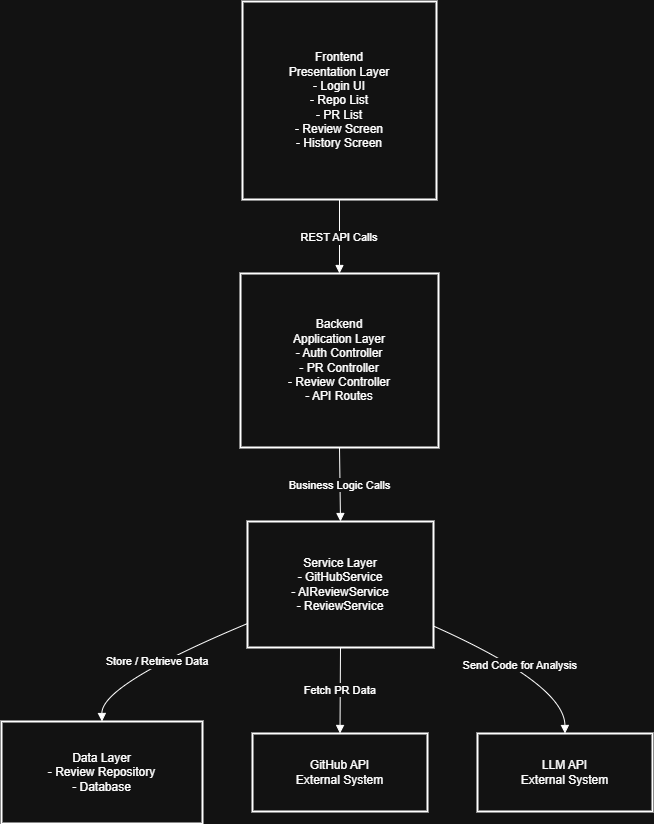

The diagram above was exported from draw.io. Its source (the exported page's mxGraphModel, read from the mxfile embedded in the PNG):
<mxGraphModel dx="2605" dy="1318" grid="1" gridSize="10" guides="1" tooltips="1" connect="1" arrows="1" fold="1" page="1" pageScale="1" pageWidth="827" pageHeight="1169" math="0" shadow="0">
  <root>
    <mxCell id="0" />
    <mxCell id="1" parent="0" />
    <mxCell id="1wH2KnDZV6dMyFnDG8o9-1" parent="1" style="whiteSpace=wrap;strokeWidth=2;" value="Frontend&#10;Presentation Layer&#10;- Login UI&#10;- Repo List&#10;- PR List&#10;- Review Screen&#10;- History Screen" vertex="1">
      <mxGeometry height="198" width="194" x="311" y="100" as="geometry" />
    </mxCell>
    <mxCell id="1wH2KnDZV6dMyFnDG8o9-2" parent="1" style="whiteSpace=wrap;strokeWidth=2;" value="Backend&#10;Application Layer&#10;- Auth Controller&#10;- PR Controller&#10;- Review Controller&#10;- API Routes" vertex="1">
      <mxGeometry height="174" width="198" x="309" y="372" as="geometry" />
    </mxCell>
    <mxCell id="1wH2KnDZV6dMyFnDG8o9-3" parent="1" style="whiteSpace=wrap;strokeWidth=2;" value="Service Layer&#10;- GitHubService&#10;- AIReviewService&#10;- ReviewService" vertex="1">
      <mxGeometry height="126" width="186" x="316" y="620" as="geometry" />
    </mxCell>
    <mxCell id="1wH2KnDZV6dMyFnDG8o9-4" parent="1" style="whiteSpace=wrap;strokeWidth=2;" value="Data Layer&#10;- Review Repository&#10;- Database" vertex="1">
      <mxGeometry height="102" width="201" x="70" y="820" as="geometry" />
    </mxCell>
    <mxCell id="1wH2KnDZV6dMyFnDG8o9-5" parent="1" style="whiteSpace=wrap;strokeWidth=2;" value="GitHub API&#10;External System" vertex="1">
      <mxGeometry height="78" width="175" x="321" y="832" as="geometry" />
    </mxCell>
    <mxCell id="1wH2KnDZV6dMyFnDG8o9-6" parent="1" style="whiteSpace=wrap;strokeWidth=2;" value="LLM API&#10;External System" vertex="1">
      <mxGeometry height="78" width="175" x="546" y="832" as="geometry" />
    </mxCell>
    <mxCell id="1wH2KnDZV6dMyFnDG8o9-7" edge="1" parent="1" source="1wH2KnDZV6dMyFnDG8o9-1" style="curved=1;startArrow=none;endArrow=block;exitX=0.5;exitY=1;entryX=0.5;entryY=0;rounded=0;" target="1wH2KnDZV6dMyFnDG8o9-2" value="REST API Calls">
      <mxGeometry relative="1" as="geometry">
        <Array as="points" />
      </mxGeometry>
    </mxCell>
    <mxCell id="1wH2KnDZV6dMyFnDG8o9-8" edge="1" parent="1" source="1wH2KnDZV6dMyFnDG8o9-2" style="curved=1;startArrow=none;endArrow=block;exitX=0.5;exitY=1;entryX=0.5;entryY=0;rounded=0;" target="1wH2KnDZV6dMyFnDG8o9-3" value="Business Logic Calls">
      <mxGeometry relative="1" as="geometry">
        <Array as="points" />
      </mxGeometry>
    </mxCell>
    <mxCell id="1wH2KnDZV6dMyFnDG8o9-9" edge="1" parent="1" source="1wH2KnDZV6dMyFnDG8o9-3" style="curved=1;startArrow=none;endArrow=block;exitX=0;exitY=0.81;entryX=0.5;entryY=0;rounded=0;" target="1wH2KnDZV6dMyFnDG8o9-4" value="Store / Retrieve Data">
      <mxGeometry relative="1" as="geometry">
        <Array as="points">
          <mxPoint x="170" y="783" />
        </Array>
      </mxGeometry>
    </mxCell>
    <mxCell id="1wH2KnDZV6dMyFnDG8o9-10" edge="1" parent="1" source="1wH2KnDZV6dMyFnDG8o9-3" style="curved=1;startArrow=none;endArrow=block;exitX=0.5;exitY=1;entryX=0.5;entryY=0;rounded=0;" target="1wH2KnDZV6dMyFnDG8o9-5" value="Fetch PR Data">
      <mxGeometry relative="1" as="geometry">
        <Array as="points" />
      </mxGeometry>
    </mxCell>
    <mxCell id="1wH2KnDZV6dMyFnDG8o9-11" edge="1" parent="1" source="1wH2KnDZV6dMyFnDG8o9-3" style="curved=1;startArrow=none;endArrow=block;exitX=1;exitY=0.83;entryX=0.5;entryY=0;rounded=0;" target="1wH2KnDZV6dMyFnDG8o9-6" value="Send Code for Analysis">
      <mxGeometry relative="1" as="geometry">
        <Array as="points">
          <mxPoint x="633" y="783" />
        </Array>
      </mxGeometry>
    </mxCell>
  </root>
</mxGraphModel>